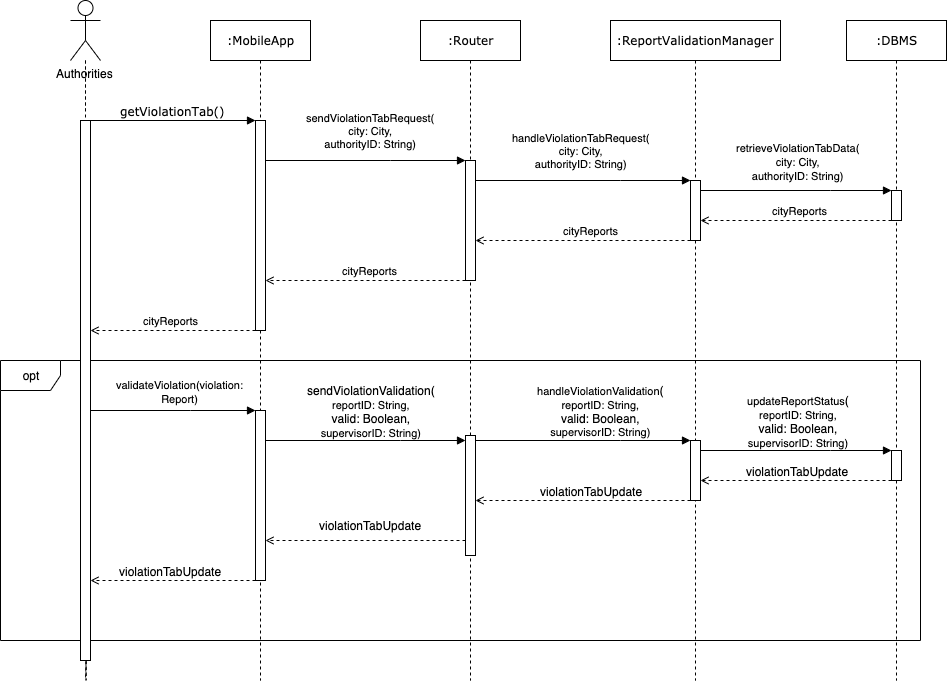

The diagram above was exported from draw.io. Its source (the exported page's mxGraphModel, read from the mxfile embedded in the PNG):
<mxGraphModel dx="1123" dy="676" grid="1" gridSize="10" guides="1" tooltips="1" connect="1" arrows="1" fold="1" page="1" pageScale="1" pageWidth="827" pageHeight="1169" math="0" shadow="0">
  <root>
    <mxCell id="0" />
    <mxCell id="1" parent="0" />
    <mxCell id="deRQ8gnAwjU8Hk0xBh2C-109" value="opt" style="shape=umlFrame;whiteSpace=wrap;html=1;rounded=0;" vertex="1" parent="1">
      <mxGeometry x="30" y="420" width="920" height="280" as="geometry" />
    </mxCell>
    <mxCell id="deRQ8gnAwjU8Hk0xBh2C-2" value=":MobileApp" style="shape=umlLifeline;perimeter=lifelinePerimeter;whiteSpace=wrap;html=1;container=1;collapsible=0;recursiveResize=0;outlineConnect=0;rounded=0;shadow=0;comic=0;labelBackgroundColor=none;strokeWidth=1;fontFamily=Verdana;fontSize=12;align=center;" vertex="1" parent="1">
      <mxGeometry x="240" y="80" width="100" height="660" as="geometry" />
    </mxCell>
    <mxCell id="deRQ8gnAwjU8Hk0xBh2C-3" value="" style="html=1;points=[];perimeter=orthogonalPerimeter;rounded=0;shadow=0;comic=0;labelBackgroundColor=none;strokeWidth=1;fontFamily=Verdana;fontSize=12;align=center;" vertex="1" parent="deRQ8gnAwjU8Hk0xBh2C-2">
      <mxGeometry x="45" y="100" width="10" height="210" as="geometry" />
    </mxCell>
    <mxCell id="deRQ8gnAwjU8Hk0xBh2C-5" value="" style="html=1;points=[];perimeter=orthogonalPerimeter;rounded=0;shadow=0;comic=0;labelBackgroundColor=none;strokeWidth=1;fontFamily=Verdana;fontSize=12;align=center;" vertex="1" parent="deRQ8gnAwjU8Hk0xBh2C-2">
      <mxGeometry x="45" y="390" width="10" height="170" as="geometry" />
    </mxCell>
    <mxCell id="deRQ8gnAwjU8Hk0xBh2C-7" value=":Router" style="shape=umlLifeline;perimeter=lifelinePerimeter;whiteSpace=wrap;html=1;container=1;collapsible=0;recursiveResize=0;outlineConnect=0;rounded=0;shadow=0;comic=0;labelBackgroundColor=none;strokeWidth=1;fontFamily=Verdana;fontSize=12;align=center;" vertex="1" parent="1">
      <mxGeometry x="450" y="80" width="100" height="660" as="geometry" />
    </mxCell>
    <mxCell id="deRQ8gnAwjU8Hk0xBh2C-8" value="" style="html=1;points=[];perimeter=orthogonalPerimeter;rounded=0;shadow=0;comic=0;labelBackgroundColor=none;strokeWidth=1;fontFamily=Verdana;fontSize=12;align=center;" vertex="1" parent="deRQ8gnAwjU8Hk0xBh2C-7">
      <mxGeometry x="45" y="415" width="10" height="120" as="geometry" />
    </mxCell>
    <mxCell id="deRQ8gnAwjU8Hk0xBh2C-9" value=":ReportValidationManager" style="shape=umlLifeline;perimeter=lifelinePerimeter;whiteSpace=wrap;html=1;container=1;collapsible=0;recursiveResize=0;outlineConnect=0;rounded=0;shadow=0;comic=0;labelBackgroundColor=none;strokeWidth=1;fontFamily=Verdana;fontSize=12;align=center;" vertex="1" parent="1">
      <mxGeometry x="640" y="80" width="170" height="660" as="geometry" />
    </mxCell>
    <mxCell id="deRQ8gnAwjU8Hk0xBh2C-10" value="" style="html=1;points=[];perimeter=orthogonalPerimeter;rounded=0;shadow=0;comic=0;labelBackgroundColor=none;strokeWidth=1;fontFamily=Verdana;fontSize=12;align=center;" vertex="1" parent="deRQ8gnAwjU8Hk0xBh2C-9">
      <mxGeometry x="80" y="420" width="10" height="60" as="geometry" />
    </mxCell>
    <mxCell id="deRQ8gnAwjU8Hk0xBh2C-12" value=":DBMS" style="shape=umlLifeline;perimeter=lifelinePerimeter;whiteSpace=wrap;html=1;container=1;collapsible=0;recursiveResize=0;outlineConnect=0;rounded=0;shadow=0;comic=0;labelBackgroundColor=none;strokeWidth=1;fontFamily=Verdana;fontSize=12;align=center;" vertex="1" parent="1">
      <mxGeometry x="876" y="80" width="100" height="660" as="geometry" />
    </mxCell>
    <mxCell id="deRQ8gnAwjU8Hk0xBh2C-13" value="" style="html=1;points=[];perimeter=orthogonalPerimeter;rounded=0;shadow=0;comic=0;labelBackgroundColor=none;strokeWidth=1;fontFamily=Verdana;fontSize=12;align=center;" vertex="1" parent="deRQ8gnAwjU8Hk0xBh2C-12">
      <mxGeometry x="45" y="430" width="10" height="30" as="geometry" />
    </mxCell>
    <mxCell id="deRQ8gnAwjU8Hk0xBh2C-15" value="getViolationTab()" style="html=1;verticalAlign=bottom;endArrow=block;entryX=0;entryY=0;labelBackgroundColor=none;fontFamily=Verdana;fontSize=12;elbow=vertical;rounded=0;" edge="1" parent="1" source="deRQ8gnAwjU8Hk0xBh2C-23" target="deRQ8gnAwjU8Hk0xBh2C-3">
      <mxGeometry relative="1" as="geometry">
        <mxPoint x="150" y="180" as="sourcePoint" />
      </mxGeometry>
    </mxCell>
    <mxCell id="deRQ8gnAwjU8Hk0xBh2C-16" value="Authorities" style="shape=umlActor;verticalLabelPosition=bottom;labelBackgroundColor=#ffffff;verticalAlign=top;html=1;outlineConnect=0;rounded=0;" vertex="1" parent="1">
      <mxGeometry x="100" y="60" width="30" height="60" as="geometry" />
    </mxCell>
    <mxCell id="deRQ8gnAwjU8Hk0xBh2C-17" style="edgeStyle=orthogonalEdgeStyle;rounded=0;orthogonalLoop=1;jettySize=auto;html=1;endArrow=none;endFill=0;dashed=1;" edge="1" parent="1" source="deRQ8gnAwjU8Hk0xBh2C-16">
      <mxGeometry relative="1" as="geometry">
        <mxPoint x="115" y="170" as="targetPoint" />
        <mxPoint x="115" y="120" as="sourcePoint" />
      </mxGeometry>
    </mxCell>
    <mxCell id="deRQ8gnAwjU8Hk0xBh2C-18" value="" style="edgeStyle=orthogonalEdgeStyle;rounded=0;orthogonalLoop=1;jettySize=auto;html=1;dashed=1;endArrow=none;endFill=0;" edge="1" parent="1" source="deRQ8gnAwjU8Hk0xBh2C-23">
      <mxGeometry relative="1" as="geometry">
        <mxPoint x="115" y="740" as="targetPoint" />
      </mxGeometry>
    </mxCell>
    <mxCell id="deRQ8gnAwjU8Hk0xBh2C-20" style="edgeStyle=none;rounded=0;orthogonalLoop=1;jettySize=auto;html=1;endArrow=block;endFill=1;" edge="1" parent="1" target="deRQ8gnAwjU8Hk0xBh2C-5">
      <mxGeometry relative="1" as="geometry">
        <Array as="points">
          <mxPoint x="220" y="470" />
        </Array>
        <mxPoint x="120" y="470" as="sourcePoint" />
      </mxGeometry>
    </mxCell>
    <mxCell id="deRQ8gnAwjU8Hk0xBh2C-21" value="&lt;span style=&quot;font-size: 11px&quot;&gt;validateViolation(violation:&amp;nbsp;&lt;/span&gt;&lt;br style=&quot;font-size: 11px&quot;&gt;&lt;span style=&quot;font-size: 11px&quot;&gt;Report)&amp;nbsp;&lt;/span&gt;" style="text;html=1;align=center;verticalAlign=middle;resizable=0;points=[];;labelBackgroundColor=#ffffff;" vertex="1" connectable="0" parent="deRQ8gnAwjU8Hk0xBh2C-20">
      <mxGeometry x="0.2121" y="33" relative="1" as="geometry">
        <mxPoint x="-10" y="13" as="offset" />
      </mxGeometry>
    </mxCell>
    <mxCell id="deRQ8gnAwjU8Hk0xBh2C-23" value="" style="html=1;points=[];perimeter=orthogonalPerimeter;rounded=0;shadow=0;comic=0;labelBackgroundColor=none;strokeWidth=1;fontFamily=Verdana;fontSize=12;align=center;" vertex="1" parent="1">
      <mxGeometry x="110" y="180" width="10" height="540" as="geometry" />
    </mxCell>
    <mxCell id="deRQ8gnAwjU8Hk0xBh2C-24" value="" style="edgeStyle=orthogonalEdgeStyle;rounded=0;orthogonalLoop=1;jettySize=auto;html=1;dashed=1;endArrow=none;endFill=0;" edge="1" parent="1" source="deRQ8gnAwjU8Hk0xBh2C-16" target="deRQ8gnAwjU8Hk0xBh2C-23">
      <mxGeometry relative="1" as="geometry">
        <mxPoint x="115" y="120" as="sourcePoint" />
        <mxPoint x="115" y="811.4285714285716" as="targetPoint" />
      </mxGeometry>
    </mxCell>
    <mxCell id="deRQ8gnAwjU8Hk0xBh2C-28" style="edgeStyle=none;rounded=0;orthogonalLoop=1;jettySize=auto;html=1;startArrow=none;startFill=0;endArrow=block;endFill=1;" edge="1" parent="1" source="deRQ8gnAwjU8Hk0xBh2C-5" target="deRQ8gnAwjU8Hk0xBh2C-8">
      <mxGeometry relative="1" as="geometry">
        <Array as="points">
          <mxPoint x="430" y="500" />
        </Array>
      </mxGeometry>
    </mxCell>
    <mxCell id="deRQ8gnAwjU8Hk0xBh2C-29" value="sendViolationValidation(&lt;br&gt;&lt;span style=&quot;font-size: 11px&quot;&gt;reportID:&amp;nbsp;&lt;/span&gt;&lt;span style=&quot;font-size: 11px&quot;&gt;String&lt;/span&gt;&lt;span style=&quot;font-size: 11px&quot;&gt;,&lt;br&gt;&lt;/span&gt;valid: Boolean,&lt;br style=&quot;font-size: 11px&quot;&gt;&lt;span style=&quot;font-size: 11px&quot;&gt;supervisorID: String&lt;/span&gt;&lt;span style=&quot;font-size: 11px&quot;&gt;)&lt;/span&gt;" style="text;html=1;align=center;verticalAlign=middle;resizable=0;points=[];;labelBackgroundColor=#ffffff;" vertex="1" connectable="0" parent="deRQ8gnAwjU8Hk0xBh2C-28">
      <mxGeometry x="0.35" y="-47" relative="1" as="geometry">
        <mxPoint x="-30.5" y="-77" as="offset" />
      </mxGeometry>
    </mxCell>
    <mxCell id="deRQ8gnAwjU8Hk0xBh2C-30" value="handleViolationValidation&lt;span style=&quot;font-size: 12px&quot;&gt;(&lt;/span&gt;&lt;br style=&quot;font-size: 12px&quot;&gt;reportID:&amp;nbsp;String,&lt;br&gt;&lt;span style=&quot;font-size: 12px&quot;&gt;valid: Boolean,&lt;/span&gt;&lt;br&gt;supervisorID: String)" style="edgeStyle=none;rounded=0;orthogonalLoop=1;jettySize=auto;html=1;startArrow=none;startFill=0;endArrow=block;endFill=1;" edge="1" parent="1" source="deRQ8gnAwjU8Hk0xBh2C-8" target="deRQ8gnAwjU8Hk0xBh2C-10">
      <mxGeometry x="0.3488" y="36" relative="1" as="geometry">
        <mxPoint x="680" y="520" as="targetPoint" />
        <Array as="points">
          <mxPoint x="650" y="500" />
        </Array>
        <mxPoint x="-19" y="6" as="offset" />
      </mxGeometry>
    </mxCell>
    <mxCell id="deRQ8gnAwjU8Hk0xBh2C-31" style="edgeStyle=none;rounded=0;orthogonalLoop=1;jettySize=auto;html=1;startArrow=none;startFill=0;endArrow=block;endFill=1;" edge="1" parent="1" source="deRQ8gnAwjU8Hk0xBh2C-10" target="deRQ8gnAwjU8Hk0xBh2C-13">
      <mxGeometry relative="1" as="geometry">
        <Array as="points">
          <mxPoint x="860" y="510" />
        </Array>
      </mxGeometry>
    </mxCell>
    <mxCell id="deRQ8gnAwjU8Hk0xBh2C-32" value="&lt;span style=&quot;font-size: 11px&quot;&gt;updateReportStatus&lt;/span&gt;(&lt;br&gt;&lt;span style=&quot;font-size: 11px&quot;&gt;reportID:&amp;nbsp;String,&lt;/span&gt;&lt;br style=&quot;font-size: 11px&quot;&gt;valid: Boolean,&lt;br style=&quot;font-size: 11px&quot;&gt;&lt;span style=&quot;font-size: 11px&quot;&gt;supervisorID: String)&lt;/span&gt;" style="text;html=1;align=center;verticalAlign=middle;resizable=0;points=[];;labelBackgroundColor=#ffffff;" vertex="1" connectable="0" parent="deRQ8gnAwjU8Hk0xBh2C-31">
      <mxGeometry x="0.393" y="-40" relative="1" as="geometry">
        <mxPoint x="-36" y="-70" as="offset" />
      </mxGeometry>
    </mxCell>
    <mxCell id="deRQ8gnAwjU8Hk0xBh2C-35" style="edgeStyle=none;rounded=0;orthogonalLoop=1;jettySize=auto;html=1;startArrow=none;startFill=0;endArrow=open;endFill=0;dashed=1;" edge="1" parent="1" source="deRQ8gnAwjU8Hk0xBh2C-13" target="deRQ8gnAwjU8Hk0xBh2C-10">
      <mxGeometry relative="1" as="geometry">
        <Array as="points">
          <mxPoint x="840" y="540" />
        </Array>
      </mxGeometry>
    </mxCell>
    <mxCell id="deRQ8gnAwjU8Hk0xBh2C-103" value="violationTabUpdate" style="text;html=1;align=center;verticalAlign=middle;resizable=0;points=[];;labelBackgroundColor=#ffffff;" vertex="1" connectable="0" parent="deRQ8gnAwjU8Hk0xBh2C-35">
      <mxGeometry x="-0.0157" y="1" relative="1" as="geometry">
        <mxPoint y="-11" as="offset" />
      </mxGeometry>
    </mxCell>
    <mxCell id="deRQ8gnAwjU8Hk0xBh2C-97" value="cityReports" style="edgeStyle=none;rounded=0;orthogonalLoop=1;jettySize=auto;html=1;endArrow=open;endFill=0;dashed=1;" edge="1" parent="1" source="deRQ8gnAwjU8Hk0xBh2C-87" target="deRQ8gnAwjU8Hk0xBh2C-3">
      <mxGeometry x="-0.05" y="-10" relative="1" as="geometry">
        <Array as="points">
          <mxPoint x="430" y="340" />
        </Array>
        <mxPoint as="offset" />
      </mxGeometry>
    </mxCell>
    <mxCell id="deRQ8gnAwjU8Hk0xBh2C-87" value="" style="html=1;points=[];perimeter=orthogonalPerimeter;rounded=0;shadow=0;comic=0;labelBackgroundColor=none;strokeWidth=1;fontFamily=Verdana;fontSize=12;align=center;" vertex="1" parent="1">
      <mxGeometry x="495" y="220" width="10" height="120" as="geometry" />
    </mxCell>
    <mxCell id="deRQ8gnAwjU8Hk0xBh2C-96" value="cityReports" style="edgeStyle=none;rounded=0;orthogonalLoop=1;jettySize=auto;html=1;endArrow=open;endFill=0;dashed=1;" edge="1" parent="1" source="deRQ8gnAwjU8Hk0xBh2C-88" target="deRQ8gnAwjU8Hk0xBh2C-87">
      <mxGeometry x="-0.0698" y="-10" relative="1" as="geometry">
        <Array as="points">
          <mxPoint x="650" y="300" />
        </Array>
        <mxPoint as="offset" />
      </mxGeometry>
    </mxCell>
    <mxCell id="deRQ8gnAwjU8Hk0xBh2C-88" value="" style="html=1;points=[];perimeter=orthogonalPerimeter;rounded=0;shadow=0;comic=0;labelBackgroundColor=none;strokeWidth=1;fontFamily=Verdana;fontSize=12;align=center;" vertex="1" parent="1">
      <mxGeometry x="720" y="240" width="10" height="60" as="geometry" />
    </mxCell>
    <mxCell id="deRQ8gnAwjU8Hk0xBh2C-89" value="" style="html=1;points=[];perimeter=orthogonalPerimeter;rounded=0;shadow=0;comic=0;labelBackgroundColor=none;strokeWidth=1;fontFamily=Verdana;fontSize=12;align=center;" vertex="1" parent="1">
      <mxGeometry x="921" y="250" width="10" height="30" as="geometry" />
    </mxCell>
    <mxCell id="deRQ8gnAwjU8Hk0xBh2C-90" value="handleViolationTabRequest(&lt;br&gt;city: City,&lt;br&gt;authorityID: String)" style="edgeStyle=none;rounded=0;orthogonalLoop=1;jettySize=auto;html=1;startArrow=none;startFill=0;endArrow=block;endFill=1;" edge="1" parent="1" source="deRQ8gnAwjU8Hk0xBh2C-87" target="deRQ8gnAwjU8Hk0xBh2C-88">
      <mxGeometry x="0.3488" y="50" relative="1" as="geometry">
        <mxPoint x="680" y="260" as="targetPoint" />
        <Array as="points">
          <mxPoint x="650" y="240" />
        </Array>
        <mxPoint x="-39" y="20" as="offset" />
      </mxGeometry>
    </mxCell>
    <mxCell id="deRQ8gnAwjU8Hk0xBh2C-91" style="edgeStyle=none;rounded=0;orthogonalLoop=1;jettySize=auto;html=1;startArrow=none;startFill=0;endArrow=block;endFill=1;" edge="1" parent="1" source="deRQ8gnAwjU8Hk0xBh2C-88" target="deRQ8gnAwjU8Hk0xBh2C-89">
      <mxGeometry relative="1" as="geometry">
        <Array as="points">
          <mxPoint x="860" y="250" />
        </Array>
      </mxGeometry>
    </mxCell>
    <mxCell id="deRQ8gnAwjU8Hk0xBh2C-92" value="&lt;span style=&quot;font-size: 11px&quot;&gt;retrieveViolationTabData(&lt;br&gt;city: City,&lt;br&gt;authorityID: String)&lt;/span&gt;" style="text;html=1;align=center;verticalAlign=middle;resizable=0;points=[];;labelBackgroundColor=#ffffff;" vertex="1" connectable="0" parent="deRQ8gnAwjU8Hk0xBh2C-91">
      <mxGeometry x="0.393" y="-40" relative="1" as="geometry">
        <mxPoint x="-36" y="-70" as="offset" />
      </mxGeometry>
    </mxCell>
    <mxCell id="deRQ8gnAwjU8Hk0xBh2C-93" value="cityReports" style="edgeStyle=none;rounded=0;orthogonalLoop=1;jettySize=auto;html=1;startArrow=none;startFill=0;endArrow=open;endFill=0;dashed=1;" edge="1" parent="1" source="deRQ8gnAwjU8Hk0xBh2C-89" target="deRQ8gnAwjU8Hk0xBh2C-88">
      <mxGeometry x="-0.0471" y="-10" relative="1" as="geometry">
        <Array as="points">
          <mxPoint x="840" y="280" />
        </Array>
        <mxPoint as="offset" />
      </mxGeometry>
    </mxCell>
    <mxCell id="deRQ8gnAwjU8Hk0xBh2C-94" value="sendViolationTabRequest(&lt;br&gt;city: City,&lt;br&gt;authorityID: String)" style="rounded=0;orthogonalLoop=1;jettySize=auto;html=1;endArrow=block;endFill=1;" edge="1" parent="1" source="deRQ8gnAwjU8Hk0xBh2C-3" target="deRQ8gnAwjU8Hk0xBh2C-87">
      <mxGeometry x="0.25" y="36" relative="1" as="geometry">
        <Array as="points">
          <mxPoint x="420" y="220" />
        </Array>
        <mxPoint x="-21" y="6" as="offset" />
      </mxGeometry>
    </mxCell>
    <mxCell id="deRQ8gnAwjU8Hk0xBh2C-98" value="cityReports" style="rounded=0;orthogonalLoop=1;jettySize=auto;html=1;endArrow=open;endFill=0;dashed=1;" edge="1" parent="1" source="deRQ8gnAwjU8Hk0xBh2C-3" target="deRQ8gnAwjU8Hk0xBh2C-23">
      <mxGeometry x="0.0303" y="-10" relative="1" as="geometry">
        <Array as="points">
          <mxPoint x="260" y="390" />
        </Array>
        <mxPoint as="offset" />
      </mxGeometry>
    </mxCell>
    <mxCell id="deRQ8gnAwjU8Hk0xBh2C-99" style="edgeStyle=none;rounded=0;orthogonalLoop=1;jettySize=auto;html=1;dashed=1;endArrow=open;endFill=0;" edge="1" parent="1" source="deRQ8gnAwjU8Hk0xBh2C-10" target="deRQ8gnAwjU8Hk0xBh2C-8">
      <mxGeometry relative="1" as="geometry">
        <Array as="points">
          <mxPoint x="610" y="560" />
        </Array>
      </mxGeometry>
    </mxCell>
    <mxCell id="deRQ8gnAwjU8Hk0xBh2C-105" value="&lt;span style=&quot;color: rgba(0 , 0 , 0 , 0) ; font-family: monospace ; font-size: 0px ; background-color: rgb(248 , 249 , 250)&quot;&gt;%3CmxGraphModel%3E%3Croot%3E%3CmxCell%20id%3D%220%22%2F%3E%3CmxCell%20id%3D%221%22%20parent%3D%220%22%2F%3E%3CmxCell%20id%3D%222%22%20value%3D%22violationTabUpdate%22%20style%3D%22text%3Bhtml%3D1%3Balign%3Dcenter%3BverticalAlign%3Dmiddle%3Bresizable%3D0%3Bpoints%3D%5B%5D%3B%3BlabelBackgroundColor%3D%23ffffff%3B%22%20vertex%3D%221%22%20connectable%3D%220%22%20parent%3D%221%22%3E%3CmxGeometry%20x%3D%22827%22%20y%3D%22541%22%20as%3D%22geometry%22%3E%3CmxPoint%20as%3D%22offset%22%2F%3E%3C%2FmxGeometry%3E%3C%2FmxCell%3E%3C%2Froot%3E%3C%2FmxGraphModel%3E&lt;/span&gt;" style="text;html=1;align=center;verticalAlign=middle;resizable=0;points=[];;labelBackgroundColor=#ffffff;" vertex="1" connectable="0" parent="deRQ8gnAwjU8Hk0xBh2C-99">
      <mxGeometry x="0.1349" y="-2" relative="1" as="geometry">
        <mxPoint as="offset" />
      </mxGeometry>
    </mxCell>
    <mxCell id="deRQ8gnAwjU8Hk0xBh2C-106" value="violationTabUpdate" style="text;html=1;align=center;verticalAlign=middle;resizable=0;points=[];;labelBackgroundColor=#ffffff;" vertex="1" connectable="0" parent="deRQ8gnAwjU8Hk0xBh2C-99">
      <mxGeometry x="0.0233" y="23" relative="1" as="geometry">
        <mxPoint x="10" y="-33" as="offset" />
      </mxGeometry>
    </mxCell>
    <mxCell id="deRQ8gnAwjU8Hk0xBh2C-100" style="edgeStyle=none;rounded=0;orthogonalLoop=1;jettySize=auto;html=1;dashed=1;endArrow=open;endFill=0;" edge="1" parent="1" source="deRQ8gnAwjU8Hk0xBh2C-8" target="deRQ8gnAwjU8Hk0xBh2C-5">
      <mxGeometry relative="1" as="geometry">
        <Array as="points">
          <mxPoint x="400" y="600" />
        </Array>
      </mxGeometry>
    </mxCell>
    <mxCell id="deRQ8gnAwjU8Hk0xBh2C-107" value="violationTabUpdate" style="text;html=1;align=center;verticalAlign=middle;resizable=0;points=[];;labelBackgroundColor=#ffffff;" vertex="1" connectable="0" parent="deRQ8gnAwjU8Hk0xBh2C-100">
      <mxGeometry x="-0.05" y="-26" relative="1" as="geometry">
        <mxPoint y="10" as="offset" />
      </mxGeometry>
    </mxCell>
    <mxCell id="deRQ8gnAwjU8Hk0xBh2C-102" style="edgeStyle=none;rounded=0;orthogonalLoop=1;jettySize=auto;html=1;dashed=1;endArrow=open;endFill=0;" edge="1" parent="1" source="deRQ8gnAwjU8Hk0xBh2C-5" target="deRQ8gnAwjU8Hk0xBh2C-23">
      <mxGeometry relative="1" as="geometry">
        <Array as="points">
          <mxPoint x="210" y="640" />
        </Array>
      </mxGeometry>
    </mxCell>
    <mxCell id="deRQ8gnAwjU8Hk0xBh2C-108" value="violationTabUpdate" style="text;html=1;align=center;verticalAlign=middle;resizable=0;points=[];;labelBackgroundColor=#ffffff;" vertex="1" connectable="0" parent="deRQ8gnAwjU8Hk0xBh2C-102">
      <mxGeometry x="0.103" y="1" relative="1" as="geometry">
        <mxPoint x="6" y="-11" as="offset" />
      </mxGeometry>
    </mxCell>
  </root>
</mxGraphModel>